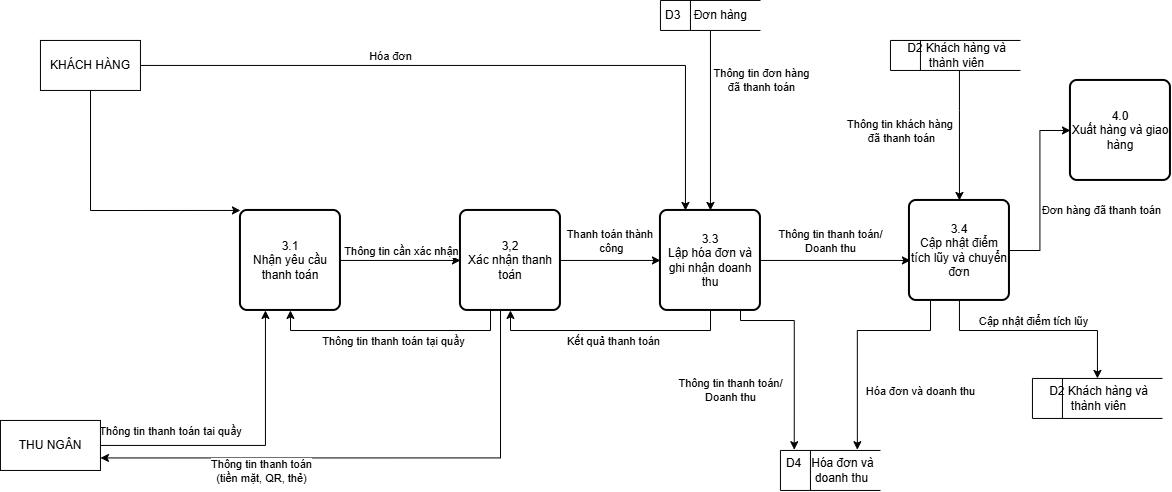

The diagram above was exported from draw.io. Its source (the exported page's mxGraphModel, read from the mxfile embedded in the PNG):
<mxGraphModel dx="2311" dy="661" grid="1" gridSize="10" guides="1" tooltips="1" connect="1" arrows="1" fold="1" page="1" pageScale="1" pageWidth="827" pageHeight="1169" math="0" shadow="0">
  <root>
    <mxCell id="0" />
    <mxCell id="1" parent="0" />
    <mxCell id="wgseKfD_eXjwoaU8FOfG-21" edge="1" parent="1" source="wgseKfD_eXjwoaU8FOfG-1" style="edgeStyle=orthogonalEdgeStyle;rounded=0;orthogonalLoop=1;jettySize=auto;html=1;entryX=0.5;entryY=0;entryDx=0;entryDy=0;" target="wgseKfD_eXjwoaU8FOfG-4">
      <mxGeometry relative="1" as="geometry">
        <Array as="points">
          <mxPoint x="529" y="140" />
          <mxPoint x="529" y="140" />
        </Array>
      </mxGeometry>
    </mxCell>
    <mxCell id="wgseKfD_eXjwoaU8FOfG-44" connectable="0" parent="wgseKfD_eXjwoaU8FOfG-21" style="edgeLabel;html=1;align=center;verticalAlign=middle;resizable=0;points=[];" value="Thông tin khách hàng&amp;nbsp;&lt;div&gt;đã&amp;nbsp;&lt;span style=&quot;background-color: light-dark(#ffffff, var(--ge-dark-color, #121212)); color: light-dark(rgb(0, 0, 0), rgb(255, 255, 255));&quot;&gt;thanh toán&lt;/span&gt;&lt;/div&gt;" vertex="1">
      <mxGeometry relative="1" x="-0.1285" y="5" as="geometry">
        <mxPoint x="-64" y="4" as="offset" />
      </mxGeometry>
    </mxCell>
    <mxCell id="wgseKfD_eXjwoaU8FOfG-1" parent="1" style="html=1;dashed=0;whiteSpace=wrap;shape=mxgraph.dfd.dataStoreID;align=center;spacingLeft=3;points=[[0,0],[0.5,0],[1,0],[0,0.5],[1,0.5],[0,1],[0.5,1],[1,1]];" value="D2 Khách hàng và thành viên" vertex="1">
      <mxGeometry height="30" width="130" x="460" y="70" as="geometry" />
    </mxCell>
    <mxCell id="wgseKfD_eXjwoaU8FOfG-20" edge="1" parent="1" source="wgseKfD_eXjwoaU8FOfG-2" style="edgeStyle=orthogonalEdgeStyle;rounded=0;orthogonalLoop=1;jettySize=auto;html=1;entryX=0.5;entryY=0;entryDx=0;entryDy=0;" target="wgseKfD_eXjwoaU8FOfG-6">
      <mxGeometry relative="1" as="geometry" />
    </mxCell>
    <mxCell id="wgseKfD_eXjwoaU8FOfG-45" connectable="0" parent="wgseKfD_eXjwoaU8FOfG-20" style="edgeLabel;html=1;align=center;verticalAlign=middle;resizable=0;points=[];" value="Thông tin đơn hàng&lt;div&gt;đã thanh toán&lt;/div&gt;" vertex="1">
      <mxGeometry relative="1" x="-0.1876" y="3" as="geometry">
        <mxPoint x="47" y="-23" as="offset" />
      </mxGeometry>
    </mxCell>
    <mxCell id="wgseKfD_eXjwoaU8FOfG-2" parent="1" style="html=1;dashed=0;whiteSpace=wrap;shape=mxgraph.dfd.dataStoreID;align=left;spacingLeft=3;points=[[0,0],[0.5,0],[1,0],[0,0.5],[1,0.5],[0,1],[0.5,1],[1,1]];" value="D3&amp;nbsp; &amp;nbsp; Đơn hàng" vertex="1">
      <mxGeometry height="30" width="100" x="230" y="30" as="geometry" />
    </mxCell>
    <mxCell id="wgseKfD_eXjwoaU8FOfG-24" edge="1" parent="1" source="wgseKfD_eXjwoaU8FOfG-4" style="edgeStyle=orthogonalEdgeStyle;rounded=0;orthogonalLoop=1;jettySize=auto;html=1;entryX=0;entryY=0.5;entryDx=0;entryDy=0;" target="wgseKfD_eXjwoaU8FOfG-5">
      <mxGeometry relative="1" as="geometry" />
    </mxCell>
    <mxCell id="wgseKfD_eXjwoaU8FOfG-39" connectable="0" parent="wgseKfD_eXjwoaU8FOfG-24" style="edgeLabel;html=1;align=center;verticalAlign=middle;resizable=0;points=[];" value="Đơn hàng đã thanh toán" vertex="1">
      <mxGeometry relative="1" x="-0.2096" y="-4" as="geometry">
        <mxPoint x="57" y="1" as="offset" />
      </mxGeometry>
    </mxCell>
    <mxCell id="wgseKfD_eXjwoaU8FOfG-32" edge="1" parent="1" source="wgseKfD_eXjwoaU8FOfG-4" style="edgeStyle=orthogonalEdgeStyle;rounded=0;orthogonalLoop=1;jettySize=auto;html=1;entryX=0.5;entryY=0;entryDx=0;entryDy=0;" target="wgseKfD_eXjwoaU8FOfG-12">
      <mxGeometry relative="1" as="geometry">
        <Array as="points">
          <mxPoint x="529" y="360.06" />
          <mxPoint x="667" y="360.06" />
        </Array>
      </mxGeometry>
    </mxCell>
    <mxCell id="wgseKfD_eXjwoaU8FOfG-40" connectable="0" parent="wgseKfD_eXjwoaU8FOfG-32" style="edgeLabel;html=1;align=center;verticalAlign=middle;resizable=0;points=[];" value="Cập nhật điểm tích lũy" vertex="1">
      <mxGeometry relative="1" x="-0.055" y="-4" as="geometry">
        <mxPoint x="1" y="-14" as="offset" />
      </mxGeometry>
    </mxCell>
    <mxCell id="wgseKfD_eXjwoaU8FOfG-4" parent="1" style="rounded=1;whiteSpace=wrap;html=1;absoluteArcSize=1;arcSize=14;strokeWidth=2;" value="3.4&lt;div&gt;Cập nhật điểm tích lũy và chuyển đơn&lt;/div&gt;" vertex="1">
      <mxGeometry height="100" width="100" x="479" y="230" as="geometry" />
    </mxCell>
    <mxCell id="wgseKfD_eXjwoaU8FOfG-5" parent="1" style="rounded=1;whiteSpace=wrap;html=1;absoluteArcSize=1;arcSize=14;strokeWidth=2;" value="4.0&lt;div&gt;Xuất hàng và giao hàng&lt;/div&gt;" vertex="1">
      <mxGeometry height="100" width="100" x="640" y="110" as="geometry" />
    </mxCell>
    <mxCell id="wgseKfD_eXjwoaU8FOfG-25" edge="1" parent="1" source="wgseKfD_eXjwoaU8FOfG-6" style="edgeStyle=orthogonalEdgeStyle;rounded=0;orthogonalLoop=1;jettySize=auto;html=1;entryX=0.5;entryY=1;entryDx=0;entryDy=0;" target="wgseKfD_eXjwoaU8FOfG-7">
      <mxGeometry relative="1" as="geometry">
        <Array as="points">
          <mxPoint x="280.06" y="360.06" />
          <mxPoint x="80.06" y="360.06" />
        </Array>
      </mxGeometry>
    </mxCell>
    <mxCell id="wgseKfD_eXjwoaU8FOfG-36" connectable="0" parent="wgseKfD_eXjwoaU8FOfG-25" style="edgeLabel;html=1;align=center;verticalAlign=middle;resizable=0;points=[];" value="Kết quả thanh toán" vertex="1">
      <mxGeometry relative="1" x="-0.0176" y="3" as="geometry">
        <mxPoint y="7" as="offset" />
      </mxGeometry>
    </mxCell>
    <mxCell id="wgseKfD_eXjwoaU8FOfG-6" parent="1" style="rounded=1;whiteSpace=wrap;html=1;absoluteArcSize=1;arcSize=14;strokeWidth=2;" value="3.3&lt;div&gt;Lập hóa đơn và ghi nhận doanh thu&lt;/div&gt;" vertex="1">
      <mxGeometry height="100" width="100" x="230" y="240" as="geometry" />
    </mxCell>
    <mxCell id="wgseKfD_eXjwoaU8FOfG-17" edge="1" parent="1" source="wgseKfD_eXjwoaU8FOfG-7" style="edgeStyle=orthogonalEdgeStyle;rounded=0;orthogonalLoop=1;jettySize=auto;html=1;entryX=0;entryY=0.5;entryDx=0;entryDy=0;" target="wgseKfD_eXjwoaU8FOfG-6">
      <mxGeometry relative="1" as="geometry" />
    </mxCell>
    <mxCell id="wgseKfD_eXjwoaU8FOfG-37" connectable="0" parent="wgseKfD_eXjwoaU8FOfG-17" style="edgeLabel;html=1;align=center;verticalAlign=middle;resizable=0;points=[];" value="Thanh toán thành&amp;nbsp;&lt;div&gt;công&lt;/div&gt;" vertex="1">
      <mxGeometry relative="1" x="-0.1447" y="2" as="geometry">
        <mxPoint x="8" y="-18" as="offset" />
      </mxGeometry>
    </mxCell>
    <mxCell id="wgseKfD_eXjwoaU8FOfG-26" edge="1" parent="1" source="wgseKfD_eXjwoaU8FOfG-7" style="edgeStyle=orthogonalEdgeStyle;rounded=0;orthogonalLoop=1;jettySize=auto;html=1;entryX=0.5;entryY=1;entryDx=0;entryDy=0;" target="wgseKfD_eXjwoaU8FOfG-8">
      <mxGeometry relative="1" as="geometry">
        <Array as="points">
          <mxPoint x="60.06" y="360.06" />
          <mxPoint x="-140.06" y="360.06" />
        </Array>
      </mxGeometry>
    </mxCell>
    <mxCell id="wgseKfD_eXjwoaU8FOfG-35" connectable="0" parent="wgseKfD_eXjwoaU8FOfG-26" style="edgeLabel;html=1;align=center;verticalAlign=middle;resizable=0;points=[];" value="Thông tin thanh toán tại quầy" vertex="1">
      <mxGeometry relative="1" x="-0.0181" y="4" as="geometry">
        <mxPoint y="6" as="offset" />
      </mxGeometry>
    </mxCell>
    <mxCell id="wgseKfD_eXjwoaU8FOfG-27" edge="1" parent="1" source="wgseKfD_eXjwoaU8FOfG-7" style="edgeStyle=orthogonalEdgeStyle;rounded=0;orthogonalLoop=1;jettySize=auto;html=1;entryX=1;entryY=0.75;entryDx=0;entryDy=0;" target="wgseKfD_eXjwoaU8FOfG-9">
      <mxGeometry relative="1" as="geometry">
        <Array as="points">
          <mxPoint x="70.06" y="487.47" />
        </Array>
      </mxGeometry>
    </mxCell>
    <mxCell id="wgseKfD_eXjwoaU8FOfG-34" connectable="0" parent="wgseKfD_eXjwoaU8FOfG-27" style="edgeLabel;html=1;align=center;verticalAlign=middle;resizable=0;points=[];" value="Thông tin thanh toán&lt;div&gt;(tiền mặt, QR, thẻ)&lt;/div&gt;" vertex="1">
      <mxGeometry relative="1" x="0.3496" y="3" as="geometry">
        <mxPoint x="-18" y="10" as="offset" />
      </mxGeometry>
    </mxCell>
    <mxCell id="wgseKfD_eXjwoaU8FOfG-7" parent="1" style="rounded=1;whiteSpace=wrap;html=1;absoluteArcSize=1;arcSize=14;strokeWidth=2;" value="3,2&lt;div&gt;Xác nhận thanh toán&lt;/div&gt;" vertex="1">
      <mxGeometry height="100" width="100" x="30" y="240" as="geometry" />
    </mxCell>
    <mxCell id="wgseKfD_eXjwoaU8FOfG-16" edge="1" parent="1" source="wgseKfD_eXjwoaU8FOfG-8" style="edgeStyle=orthogonalEdgeStyle;rounded=0;orthogonalLoop=1;jettySize=auto;html=1;entryX=0;entryY=0.5;entryDx=0;entryDy=0;" target="wgseKfD_eXjwoaU8FOfG-7">
      <mxGeometry relative="1" as="geometry" />
    </mxCell>
    <mxCell id="wgseKfD_eXjwoaU8FOfG-46" connectable="0" parent="wgseKfD_eXjwoaU8FOfG-16" style="edgeLabel;html=1;align=center;verticalAlign=middle;resizable=0;points=[];" value="Thông tin cần xác nhận" vertex="1">
      <mxGeometry relative="1" x="-0.2873" y="2" as="geometry">
        <mxPoint x="18" y="-8" as="offset" />
      </mxGeometry>
    </mxCell>
    <mxCell id="wgseKfD_eXjwoaU8FOfG-8" parent="1" style="rounded=1;whiteSpace=wrap;html=1;absoluteArcSize=1;arcSize=14;strokeWidth=2;" value="3.1&lt;div&gt;Nhận yêu cầu thanh toán&lt;/div&gt;" vertex="1">
      <mxGeometry height="100" width="100" x="-190" y="240" as="geometry" />
    </mxCell>
    <mxCell id="wgseKfD_eXjwoaU8FOfG-28" edge="1" parent="1" source="wgseKfD_eXjwoaU8FOfG-9" style="edgeStyle=orthogonalEdgeStyle;rounded=0;orthogonalLoop=1;jettySize=auto;html=1;entryX=0.25;entryY=1;entryDx=0;entryDy=0;" target="wgseKfD_eXjwoaU8FOfG-8">
      <mxGeometry relative="1" as="geometry" />
    </mxCell>
    <mxCell id="wgseKfD_eXjwoaU8FOfG-30" connectable="0" parent="wgseKfD_eXjwoaU8FOfG-28" style="edgeLabel;html=1;align=center;verticalAlign=middle;resizable=0;points=[];" value="Thông tin thanh toán tai quầy" vertex="1">
      <mxGeometry relative="1" x="-0.7036" y="4" as="geometry">
        <mxPoint x="25" y="-11" as="offset" />
      </mxGeometry>
    </mxCell>
    <mxCell id="wgseKfD_eXjwoaU8FOfG-9" parent="1" style="html=1;dashed=0;whiteSpace=wrap;" value="THU NGÂN" vertex="1">
      <mxGeometry height="50" width="100" x="-430" y="450" as="geometry" />
    </mxCell>
    <mxCell id="wgseKfD_eXjwoaU8FOfG-14" edge="1" parent="1" source="wgseKfD_eXjwoaU8FOfG-10" style="edgeStyle=orthogonalEdgeStyle;rounded=0;orthogonalLoop=1;jettySize=auto;html=1;entryX=0;entryY=0;entryDx=0;entryDy=0;" target="wgseKfD_eXjwoaU8FOfG-8">
      <mxGeometry relative="1" as="geometry">
        <Array as="points">
          <mxPoint x="-340.06" y="240.06" />
        </Array>
      </mxGeometry>
    </mxCell>
    <mxCell id="wgseKfD_eXjwoaU8FOfG-15" edge="1" parent="1" source="wgseKfD_eXjwoaU8FOfG-10" style="edgeStyle=orthogonalEdgeStyle;rounded=0;orthogonalLoop=1;jettySize=auto;html=1;entryX=0.25;entryY=0;entryDx=0;entryDy=0;" target="wgseKfD_eXjwoaU8FOfG-6">
      <mxGeometry relative="1" as="geometry" />
    </mxCell>
    <mxCell id="wgseKfD_eXjwoaU8FOfG-33" connectable="0" parent="wgseKfD_eXjwoaU8FOfG-15" style="edgeLabel;html=1;align=center;verticalAlign=middle;resizable=0;points=[];" value="Hóa đơn" vertex="1">
      <mxGeometry relative="1" x="-0.2759" y="-2" as="geometry">
        <mxPoint y="-12" as="offset" />
      </mxGeometry>
    </mxCell>
    <mxCell id="wgseKfD_eXjwoaU8FOfG-10" parent="1" style="html=1;dashed=0;whiteSpace=wrap;" value="KHÁCH HÀNG" vertex="1">
      <mxGeometry height="50" width="100" x="-390" y="70" as="geometry" />
    </mxCell>
    <mxCell id="wgseKfD_eXjwoaU8FOfG-11" parent="1" style="html=1;dashed=0;whiteSpace=wrap;shape=mxgraph.dfd.dataStoreID;align=center;spacingLeft=3;points=[[0,0],[0.5,0],[1,0],[0,0.5],[1,0.5],[0,1],[0.5,1],[1,1]];" value="D4&amp;nbsp; &amp;nbsp;Hóa đơn và&amp;nbsp; &amp;nbsp; &amp;nbsp; &amp;nbsp; doanh thu" vertex="1">
      <mxGeometry height="40" width="100" x="350" y="480" as="geometry" />
    </mxCell>
    <mxCell id="wgseKfD_eXjwoaU8FOfG-12" parent="1" style="html=1;dashed=0;whiteSpace=wrap;shape=mxgraph.dfd.dataStoreID;align=center;spacingLeft=3;points=[[0,0],[0.5,0],[1,0],[0,0.5],[1,0.5],[0,1],[0.5,1],[1,1]];" value="D2 Khách hàng và thành viên" vertex="1">
      <mxGeometry height="40" width="130" x="602" y="408" as="geometry" />
    </mxCell>
    <mxCell id="wgseKfD_eXjwoaU8FOfG-19" edge="1" parent="1" source="wgseKfD_eXjwoaU8FOfG-6" style="edgeStyle=orthogonalEdgeStyle;rounded=0;orthogonalLoop=1;jettySize=auto;html=1;entryX=0.01;entryY=0.6;entryDx=0;entryDy=0;entryPerimeter=0;" target="wgseKfD_eXjwoaU8FOfG-4">
      <mxGeometry relative="1" as="geometry" />
    </mxCell>
    <mxCell id="wgseKfD_eXjwoaU8FOfG-38" connectable="0" parent="wgseKfD_eXjwoaU8FOfG-19" style="edgeLabel;html=1;align=center;verticalAlign=middle;resizable=0;points=[];" value="Thông tin thanh toán/&lt;div&gt;Doanh thu&lt;/div&gt;" vertex="1">
      <mxGeometry relative="1" x="-0.022" y="3" as="geometry">
        <mxPoint x="-3" y="-17" as="offset" />
      </mxGeometry>
    </mxCell>
    <mxCell id="wgseKfD_eXjwoaU8FOfG-22" edge="1" parent="1" source="wgseKfD_eXjwoaU8FOfG-4" style="edgeStyle=orthogonalEdgeStyle;rounded=0;orthogonalLoop=1;jettySize=auto;html=1;entryX=0.769;entryY=-0.018;entryDx=0;entryDy=0;entryPerimeter=0;" target="wgseKfD_eXjwoaU8FOfG-11">
      <mxGeometry relative="1" as="geometry">
        <Array as="points">
          <mxPoint x="500.06" y="360.06" />
          <mxPoint x="426.88" y="360.06" />
        </Array>
      </mxGeometry>
    </mxCell>
    <mxCell id="wgseKfD_eXjwoaU8FOfG-42" connectable="0" parent="wgseKfD_eXjwoaU8FOfG-22" style="edgeLabel;html=1;align=center;verticalAlign=middle;resizable=0;points=[];" value="Hóa đơn và doanh thu" vertex="1">
      <mxGeometry relative="1" x="0.3417" as="geometry">
        <mxPoint x="63" y="14" as="offset" />
      </mxGeometry>
    </mxCell>
    <mxCell id="wgseKfD_eXjwoaU8FOfG-29" edge="1" parent="1" source="wgseKfD_eXjwoaU8FOfG-6" style="edgeStyle=orthogonalEdgeStyle;rounded=0;orthogonalLoop=1;jettySize=auto;html=1;entryX=0.138;entryY=-0.018;entryDx=0;entryDy=0;entryPerimeter=0;" target="wgseKfD_eXjwoaU8FOfG-11">
      <mxGeometry relative="1" as="geometry">
        <Array as="points">
          <mxPoint x="310.06" y="350.06" />
          <mxPoint x="363.82" y="350.06" />
        </Array>
      </mxGeometry>
    </mxCell>
    <mxCell id="wgseKfD_eXjwoaU8FOfG-43" connectable="0" parent="wgseKfD_eXjwoaU8FOfG-29" style="edgeLabel;html=1;align=center;verticalAlign=middle;resizable=0;points=[];" value="Thông tin thanh toán/&lt;div&gt;Doanh thu&lt;/div&gt;" vertex="1">
      <mxGeometry relative="1" x="0.2658" y="-2" as="geometry">
        <mxPoint x="-62" y="11" as="offset" />
      </mxGeometry>
    </mxCell>
  </root>
</mxGraphModel>